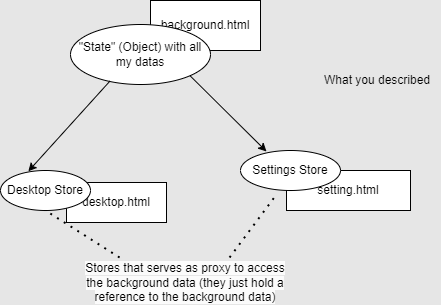

The diagram above was exported from draw.io. Its source (the exported page's mxGraphModel, read from the mxfile embedded in the PNG):
<mxGraphModel dx="1789" dy="772" grid="1" gridSize="10" guides="1" tooltips="1" connect="1" arrows="1" fold="1" page="1" pageScale="1" pageWidth="827" pageHeight="1169" background="#E6E6E6" math="0" shadow="0">
  <root>
    <mxCell id="0" />
    <mxCell id="1" parent="0" />
    <mxCell id="wvm_fO4YYTEZ4Ev1Zfm4-1" value="background.html" style="rounded=0;whiteSpace=wrap;html=1;" parent="1" vertex="1">
      <mxGeometry x="120" y="20" width="110" height="50" as="geometry" />
    </mxCell>
    <mxCell id="wvm_fO4YYTEZ4Ev1Zfm4-2" value="desktop.html" style="rounded=0;whiteSpace=wrap;html=1;" parent="1" vertex="1">
      <mxGeometry x="36" y="202" width="100" height="40" as="geometry" />
    </mxCell>
    <mxCell id="wvm_fO4YYTEZ4Ev1Zfm4-3" value="setting.html" style="rounded=0;whiteSpace=wrap;html=1;" parent="1" vertex="1">
      <mxGeometry x="256" y="190" width="124" height="40" as="geometry" />
    </mxCell>
    <mxCell id="wvm_fO4YYTEZ4Ev1Zfm4-4" value="What you described" style="text;html=1;strokeColor=none;fillColor=none;align=center;verticalAlign=middle;whiteSpace=wrap;rounded=0;" parent="1" vertex="1">
      <mxGeometry x="284" y="80" width="126" height="40" as="geometry" />
    </mxCell>
    <mxCell id="wvm_fO4YYTEZ4Ev1Zfm4-10" value="&quot;State&quot; (Object) with all my datas" style="ellipse;whiteSpace=wrap;html=1;" parent="1" vertex="1">
      <mxGeometry x="40" y="44" width="140" height="60" as="geometry" />
    </mxCell>
    <mxCell id="wvm_fO4YYTEZ4Ev1Zfm4-11" value="" style="endArrow=classic;html=1;rounded=0;exitX=1;exitY=1;exitDx=0;exitDy=0;entryX=0.26;entryY=0.025;entryDx=0;entryDy=0;entryPerimeter=0;" parent="1" source="wvm_fO4YYTEZ4Ev1Zfm4-10" target="wvm_fO4YYTEZ4Ev1Zfm4-48" edge="1">
      <mxGeometry width="50" height="50" relative="1" as="geometry">
        <mxPoint x="160" y="110" as="sourcePoint" />
        <mxPoint x="240" y="150" as="targetPoint" />
      </mxGeometry>
    </mxCell>
    <mxCell id="wvm_fO4YYTEZ4Ev1Zfm4-12" value="" style="endArrow=classic;html=1;rounded=0;entryX=0.309;entryY=0.02;entryDx=0;entryDy=0;exitX=0.283;exitY=0.94;exitDx=0;exitDy=0;exitPerimeter=0;entryPerimeter=0;" parent="1" source="wvm_fO4YYTEZ4Ev1Zfm4-10" target="wvm_fO4YYTEZ4Ev1Zfm4-49" edge="1">
      <mxGeometry width="50" height="50" relative="1" as="geometry">
        <mxPoint x="143.21320343559637" y="110.67766952966349" as="sourcePoint" />
        <mxPoint x="272" y="208" as="targetPoint" />
      </mxGeometry>
    </mxCell>
    <mxCell id="wvm_fO4YYTEZ4Ev1Zfm4-48" value="Settings Store" style="ellipse;whiteSpace=wrap;html=1;" parent="1" vertex="1">
      <mxGeometry x="210" y="170" width="100" height="40" as="geometry" />
    </mxCell>
    <mxCell id="wvm_fO4YYTEZ4Ev1Zfm4-49" value="Desktop Store" style="ellipse;whiteSpace=wrap;html=1;" parent="1" vertex="1">
      <mxGeometry x="-30" y="190" width="90" height="40" as="geometry" />
    </mxCell>
    <mxCell id="jNNvqGdv5r4HdhdgCDze-1" value="&lt;br&gt;&lt;span style=&quot;color: rgb(0, 0, 0); font-family: Helvetica; font-size: 12px; font-style: normal; font-variant-ligatures: normal; font-variant-caps: normal; font-weight: 400; letter-spacing: normal; orphans: 2; text-align: center; text-indent: 0px; text-transform: none; widows: 2; word-spacing: 0px; -webkit-text-stroke-width: 0px; background-color: rgb(251, 251, 251); text-decoration-thickness: initial; text-decoration-style: initial; text-decoration-color: initial; float: none; display: inline !important;&quot;&gt;Stores that serves as proxy to access the background data (they just hold a reference to the background data)&lt;/span&gt;" style="text;html=1;strokeColor=none;fillColor=none;align=center;verticalAlign=middle;whiteSpace=wrap;rounded=0;" vertex="1" parent="1">
      <mxGeometry x="50" y="280" width="210" height="30" as="geometry" />
    </mxCell>
    <mxCell id="jNNvqGdv5r4HdhdgCDze-2" value="" style="endArrow=none;dashed=1;html=1;dashPattern=1 3;strokeWidth=2;rounded=0;entryX=0.36;entryY=1.1;entryDx=0;entryDy=0;entryPerimeter=0;exitX=0.71;exitY=-0.1;exitDx=0;exitDy=0;exitPerimeter=0;" edge="1" parent="1" source="jNNvqGdv5r4HdhdgCDze-1" target="wvm_fO4YYTEZ4Ev1Zfm4-48">
      <mxGeometry width="50" height="50" relative="1" as="geometry">
        <mxPoint x="110" y="240" as="sourcePoint" />
        <mxPoint x="160" y="190" as="targetPoint" />
      </mxGeometry>
    </mxCell>
    <mxCell id="jNNvqGdv5r4HdhdgCDze-3" value="" style="endArrow=none;dashed=1;html=1;dashPattern=1 3;strokeWidth=2;rounded=0;entryX=0.5;entryY=1;entryDx=0;entryDy=0;exitX=0.186;exitY=-0.1;exitDx=0;exitDy=0;exitPerimeter=0;" edge="1" parent="1" source="jNNvqGdv5r4HdhdgCDze-1" target="wvm_fO4YYTEZ4Ev1Zfm4-49">
      <mxGeometry width="50" height="50" relative="1" as="geometry">
        <mxPoint x="110" y="240" as="sourcePoint" />
        <mxPoint x="160" y="190" as="targetPoint" />
      </mxGeometry>
    </mxCell>
  </root>
</mxGraphModel>